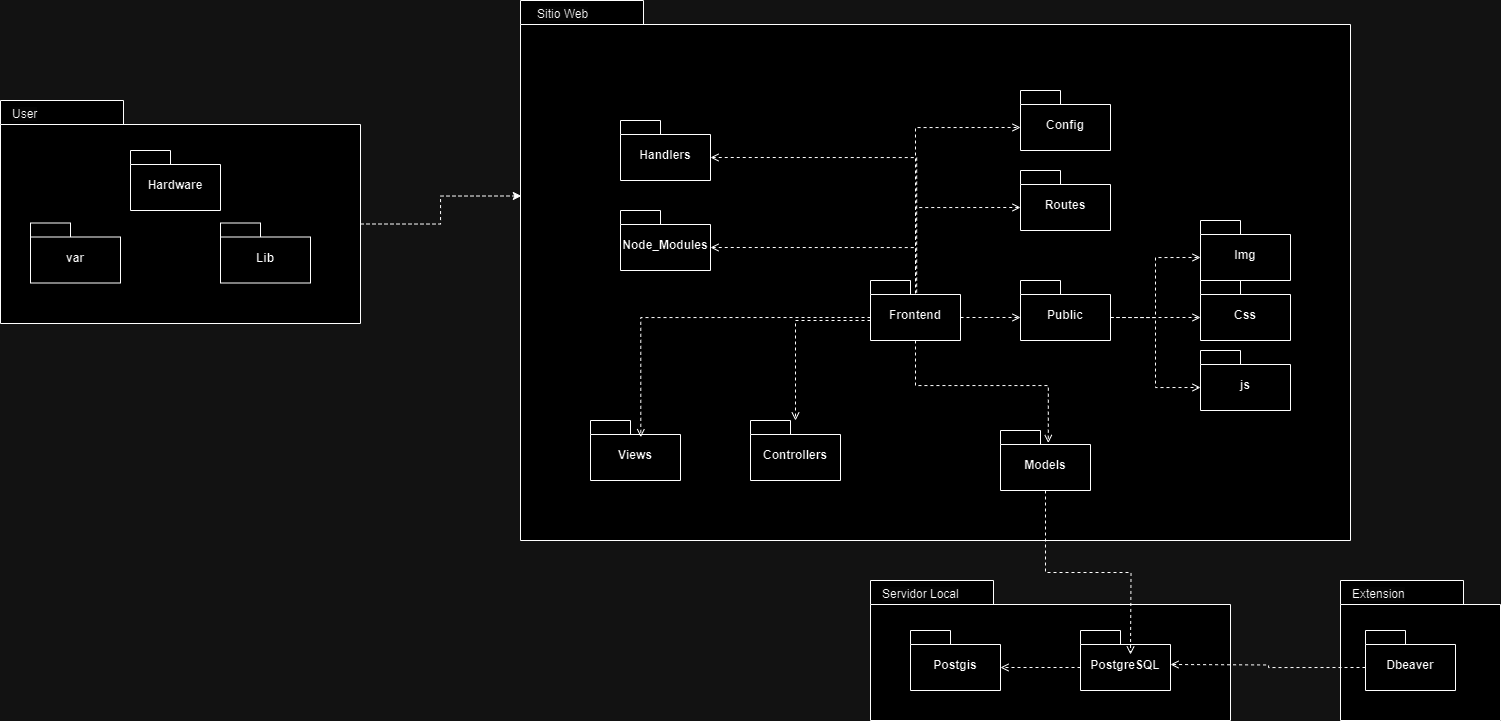

The diagram above was exported from draw.io. Its source (the exported page's mxGraphModel, read from the mxfile embedded in the PNG):
<mxGraphModel dx="2537" dy="868" grid="1" gridSize="10" guides="1" tooltips="1" connect="1" arrows="1" fold="1" page="1" pageScale="1" pageWidth="850" pageHeight="1100" math="0" shadow="0">
  <root>
    <mxCell id="0" />
    <mxCell id="1" parent="0" />
    <mxCell id="HLFpVGwepYCYaluz1ja6-1" value="" style="shape=folder;fontStyle=1;spacingTop=10;tabWidth=123;tabHeight=24;tabPosition=left;html=1;rounded=0;shadow=0;comic=0;labelBackgroundColor=none;strokeColor=#000000;strokeWidth=1;fillColor=#ffffff;fontFamily=Verdana;fontSize=10;fontColor=#000000;align=center;container=0;" vertex="1" parent="1">
      <mxGeometry x="340" y="130" width="830" height="540" as="geometry" />
    </mxCell>
    <mxCell id="HLFpVGwepYCYaluz1ja6-2" value="&lt;span style=&quot;color: rgb(0, 0, 0); font-family: Helvetica; font-size: 12px; font-style: normal; font-variant-ligatures: normal; font-variant-caps: normal; font-weight: 400; letter-spacing: normal; orphans: 2; text-align: left; text-indent: 0px; text-transform: none; widows: 2; word-spacing: 0px; -webkit-text-stroke-width: 0px; white-space: normal; background-color: rgb(251, 251, 251); text-decoration-thickness: initial; text-decoration-style: initial; text-decoration-color: initial; display: inline !important; float: none;&quot;&gt;Sitio Web&lt;/span&gt;" style="text;whiteSpace=wrap;html=1;" vertex="1" parent="1">
      <mxGeometry x="355" y="130" width="70" height="28" as="geometry" />
    </mxCell>
    <mxCell id="HLFpVGwepYCYaluz1ja6-3" style="edgeStyle=orthogonalEdgeStyle;rounded=0;orthogonalLoop=1;jettySize=auto;html=1;dashed=1;endArrow=open;endFill=0;" edge="1" parent="1" source="HLFpVGwepYCYaluz1ja6-4" target="HLFpVGwepYCYaluz1ja6-15">
      <mxGeometry relative="1" as="geometry">
        <Array as="points">
          <mxPoint x="615" y="450" />
        </Array>
      </mxGeometry>
    </mxCell>
    <mxCell id="HLFpVGwepYCYaluz1ja6-4" value="Frontend" style="shape=folder;fontStyle=1;spacingTop=10;tabWidth=40;tabHeight=14;tabPosition=left;html=1;whiteSpace=wrap;" vertex="1" parent="1">
      <mxGeometry x="690" y="410" width="90" height="60" as="geometry" />
    </mxCell>
    <mxCell id="HLFpVGwepYCYaluz1ja6-5" value="Public" style="shape=folder;fontStyle=1;spacingTop=10;tabWidth=40;tabHeight=14;tabPosition=left;html=1;whiteSpace=wrap;" vertex="1" parent="1">
      <mxGeometry x="840" y="410" width="90" height="60" as="geometry" />
    </mxCell>
    <mxCell id="HLFpVGwepYCYaluz1ja6-6" value="Img" style="shape=folder;fontStyle=1;spacingTop=10;tabWidth=40;tabHeight=14;tabPosition=left;html=1;whiteSpace=wrap;" vertex="1" parent="1">
      <mxGeometry x="1020" y="350" width="90" height="60" as="geometry" />
    </mxCell>
    <mxCell id="HLFpVGwepYCYaluz1ja6-7" value="Css" style="shape=folder;fontStyle=1;spacingTop=10;tabWidth=40;tabHeight=14;tabPosition=left;html=1;whiteSpace=wrap;" vertex="1" parent="1">
      <mxGeometry x="1020" y="410" width="90" height="60" as="geometry" />
    </mxCell>
    <mxCell id="HLFpVGwepYCYaluz1ja6-8" value="js" style="shape=folder;fontStyle=1;spacingTop=10;tabWidth=40;tabHeight=14;tabPosition=left;html=1;whiteSpace=wrap;" vertex="1" parent="1">
      <mxGeometry x="1020" y="480" width="90" height="60" as="geometry" />
    </mxCell>
    <mxCell id="HLFpVGwepYCYaluz1ja6-9" style="edgeStyle=orthogonalEdgeStyle;rounded=0;orthogonalLoop=1;jettySize=auto;html=1;exitX=0;exitY=0;exitDx=90;exitDy=37;exitPerimeter=0;entryX=0;entryY=0;entryDx=0;entryDy=37;entryPerimeter=0;dashed=1;endArrow=open;endFill=0;" edge="1" parent="1" source="HLFpVGwepYCYaluz1ja6-5" target="HLFpVGwepYCYaluz1ja6-6">
      <mxGeometry relative="1" as="geometry" />
    </mxCell>
    <mxCell id="HLFpVGwepYCYaluz1ja6-10" value="Views" style="shape=folder;fontStyle=1;spacingTop=10;tabWidth=40;tabHeight=14;tabPosition=left;html=1;whiteSpace=wrap;" vertex="1" parent="1">
      <mxGeometry x="410" y="550" width="90" height="60" as="geometry" />
    </mxCell>
    <mxCell id="HLFpVGwepYCYaluz1ja6-11" value="Config" style="shape=folder;fontStyle=1;spacingTop=10;tabWidth=40;tabHeight=14;tabPosition=left;html=1;whiteSpace=wrap;" vertex="1" parent="1">
      <mxGeometry x="840" y="220" width="90" height="60" as="geometry" />
    </mxCell>
    <mxCell id="HLFpVGwepYCYaluz1ja6-12" style="edgeStyle=orthogonalEdgeStyle;rounded=0;orthogonalLoop=1;jettySize=auto;html=1;exitX=0;exitY=0;exitDx=90;exitDy=37;exitPerimeter=0;entryX=0;entryY=0;entryDx=0;entryDy=37;entryPerimeter=0;dashed=1;endArrow=open;endFill=0;" edge="1" parent="1" source="HLFpVGwepYCYaluz1ja6-5" target="HLFpVGwepYCYaluz1ja6-7">
      <mxGeometry relative="1" as="geometry">
        <mxPoint x="940" y="457" as="sourcePoint" />
        <mxPoint x="1030" y="397" as="targetPoint" />
      </mxGeometry>
    </mxCell>
    <mxCell id="HLFpVGwepYCYaluz1ja6-13" style="edgeStyle=orthogonalEdgeStyle;rounded=0;orthogonalLoop=1;jettySize=auto;html=1;exitX=0;exitY=0;exitDx=90;exitDy=37;exitPerimeter=0;entryX=0;entryY=0;entryDx=0;entryDy=37;entryPerimeter=0;dashed=1;endArrow=open;endFill=0;" edge="1" parent="1" source="HLFpVGwepYCYaluz1ja6-5" target="HLFpVGwepYCYaluz1ja6-8">
      <mxGeometry relative="1" as="geometry">
        <mxPoint x="930" y="450" as="sourcePoint" />
        <mxPoint x="1020" y="450" as="targetPoint" />
      </mxGeometry>
    </mxCell>
    <mxCell id="HLFpVGwepYCYaluz1ja6-14" style="edgeStyle=orthogonalEdgeStyle;rounded=0;orthogonalLoop=1;jettySize=auto;html=1;exitX=0;exitY=0;exitDx=90;exitDy=37;exitPerimeter=0;entryX=0;entryY=0;entryDx=0;entryDy=37;entryPerimeter=0;dashed=1;endArrow=open;endFill=0;" edge="1" parent="1" source="HLFpVGwepYCYaluz1ja6-4" target="HLFpVGwepYCYaluz1ja6-5">
      <mxGeometry relative="1" as="geometry">
        <mxPoint x="780" y="490" as="sourcePoint" />
        <mxPoint x="870" y="490" as="targetPoint" />
      </mxGeometry>
    </mxCell>
    <mxCell id="HLFpVGwepYCYaluz1ja6-15" value="Controllers" style="shape=folder;fontStyle=1;spacingTop=10;tabWidth=40;tabHeight=14;tabPosition=left;html=1;whiteSpace=wrap;" vertex="1" parent="1">
      <mxGeometry x="570" y="550" width="90" height="60" as="geometry" />
    </mxCell>
    <mxCell id="HLFpVGwepYCYaluz1ja6-16" value="Handlers" style="shape=folder;fontStyle=1;spacingTop=10;tabWidth=40;tabHeight=14;tabPosition=left;html=1;whiteSpace=wrap;" vertex="1" parent="1">
      <mxGeometry x="440" y="250" width="90" height="60" as="geometry" />
    </mxCell>
    <mxCell id="HLFpVGwepYCYaluz1ja6-17" value="Models" style="shape=folder;fontStyle=1;spacingTop=10;tabWidth=40;tabHeight=14;tabPosition=left;html=1;whiteSpace=wrap;" vertex="1" parent="1">
      <mxGeometry x="820" y="560" width="90" height="60" as="geometry" />
    </mxCell>
    <mxCell id="HLFpVGwepYCYaluz1ja6-18" style="edgeStyle=orthogonalEdgeStyle;rounded=0;orthogonalLoop=1;jettySize=auto;html=1;exitX=0;exitY=0;exitDx=90;exitDy=37;exitPerimeter=0;endArrow=none;endFill=0;startArrow=open;startFill=0;dashed=1;" edge="1" parent="1" source="HLFpVGwepYCYaluz1ja6-19" target="HLFpVGwepYCYaluz1ja6-4">
      <mxGeometry relative="1" as="geometry" />
    </mxCell>
    <mxCell id="HLFpVGwepYCYaluz1ja6-19" value="Node_Modules" style="shape=folder;fontStyle=1;spacingTop=10;tabWidth=40;tabHeight=14;tabPosition=left;html=1;whiteSpace=wrap;" vertex="1" parent="1">
      <mxGeometry x="440" y="340" width="90" height="60" as="geometry" />
    </mxCell>
    <mxCell id="HLFpVGwepYCYaluz1ja6-20" value="Routes" style="shape=folder;fontStyle=1;spacingTop=10;tabWidth=40;tabHeight=14;tabPosition=left;html=1;whiteSpace=wrap;" vertex="1" parent="1">
      <mxGeometry x="840" y="300" width="90" height="60" as="geometry" />
    </mxCell>
    <mxCell id="HLFpVGwepYCYaluz1ja6-21" style="edgeStyle=orthogonalEdgeStyle;rounded=0;orthogonalLoop=1;jettySize=auto;html=1;exitX=0;exitY=0;exitDx=0;exitDy=37;exitPerimeter=0;entryX=0.559;entryY=0.278;entryDx=0;entryDy=0;entryPerimeter=0;dashed=1;endArrow=open;endFill=0;" edge="1" parent="1" source="HLFpVGwepYCYaluz1ja6-4" target="HLFpVGwepYCYaluz1ja6-10">
      <mxGeometry relative="1" as="geometry">
        <mxPoint x="520" y="500" as="sourcePoint" />
        <mxPoint x="580" y="500" as="targetPoint" />
      </mxGeometry>
    </mxCell>
    <mxCell id="HLFpVGwepYCYaluz1ja6-22" style="edgeStyle=orthogonalEdgeStyle;rounded=0;orthogonalLoop=1;jettySize=auto;html=1;exitX=0;exitY=0;exitDx=40;exitDy=14;exitPerimeter=0;entryX=0;entryY=0;entryDx=0;entryDy=37;entryPerimeter=0;endArrow=open;endFill=0;dashed=1;" edge="1" parent="1" source="HLFpVGwepYCYaluz1ja6-4" target="HLFpVGwepYCYaluz1ja6-11">
      <mxGeometry relative="1" as="geometry">
        <Array as="points">
          <mxPoint x="735" y="424" />
          <mxPoint x="735" y="257" />
        </Array>
      </mxGeometry>
    </mxCell>
    <mxCell id="HLFpVGwepYCYaluz1ja6-23" style="edgeStyle=orthogonalEdgeStyle;rounded=0;orthogonalLoop=1;jettySize=auto;html=1;exitX=0;exitY=0;exitDx=90;exitDy=37;exitPerimeter=0;endArrow=none;endFill=0;startArrow=open;startFill=0;dashed=1;entryX=0.513;entryY=0.222;entryDx=0;entryDy=0;entryPerimeter=0;" edge="1" parent="1" source="HLFpVGwepYCYaluz1ja6-16" target="HLFpVGwepYCYaluz1ja6-4">
      <mxGeometry relative="1" as="geometry">
        <mxPoint x="540" y="290" as="sourcePoint" />
        <mxPoint x="745" y="323" as="targetPoint" />
      </mxGeometry>
    </mxCell>
    <mxCell id="HLFpVGwepYCYaluz1ja6-24" style="edgeStyle=orthogonalEdgeStyle;rounded=0;orthogonalLoop=1;jettySize=auto;html=1;exitX=0;exitY=0;exitDx=0;exitDy=37;exitPerimeter=0;endArrow=none;endFill=0;startArrow=open;startFill=0;dashed=1;" edge="1" parent="1" source="HLFpVGwepYCYaluz1ja6-20" target="HLFpVGwepYCYaluz1ja6-4">
      <mxGeometry relative="1" as="geometry">
        <mxPoint x="540" y="340" as="sourcePoint" />
        <mxPoint x="745" y="373" as="targetPoint" />
      </mxGeometry>
    </mxCell>
    <mxCell id="HLFpVGwepYCYaluz1ja6-25" style="edgeStyle=orthogonalEdgeStyle;rounded=0;orthogonalLoop=1;jettySize=auto;html=1;exitX=0.5;exitY=1;exitDx=0;exitDy=0;exitPerimeter=0;entryX=0.531;entryY=0.208;entryDx=0;entryDy=0;entryPerimeter=0;endArrow=open;endFill=0;dashed=1;" edge="1" parent="1" source="HLFpVGwepYCYaluz1ja6-4" target="HLFpVGwepYCYaluz1ja6-17">
      <mxGeometry relative="1" as="geometry" />
    </mxCell>
    <mxCell id="HLFpVGwepYCYaluz1ja6-26" value="" style="shape=folder;fontStyle=1;spacingTop=10;tabWidth=123;tabHeight=24;tabPosition=left;html=1;rounded=0;shadow=0;comic=0;labelBackgroundColor=none;strokeColor=#000000;strokeWidth=1;fillColor=#ffffff;fontFamily=Verdana;fontSize=10;fontColor=#000000;align=center;container=0;" vertex="1" parent="1">
      <mxGeometry x="-180" y="230" width="360" height="223" as="geometry" />
    </mxCell>
    <mxCell id="HLFpVGwepYCYaluz1ja6-27" value="&lt;span style=&quot;color: rgb(0, 0, 0); font-family: Helvetica; font-size: 12px; font-style: normal; font-variant-ligatures: normal; font-variant-caps: normal; font-weight: 400; letter-spacing: normal; orphans: 2; text-align: left; text-indent: 0px; text-transform: none; widows: 2; word-spacing: 0px; -webkit-text-stroke-width: 0px; white-space: normal; background-color: rgb(251, 251, 251); text-decoration-thickness: initial; text-decoration-style: initial; text-decoration-color: initial; display: inline !important; float: none;&quot;&gt;User&lt;/span&gt;" style="text;whiteSpace=wrap;html=1;" vertex="1" parent="1">
      <mxGeometry x="-170" y="230" width="70" height="28" as="geometry" />
    </mxCell>
    <mxCell id="HLFpVGwepYCYaluz1ja6-28" value="Hardware" style="shape=folder;fontStyle=1;spacingTop=10;tabWidth=40;tabHeight=14;tabPosition=left;html=1;whiteSpace=wrap;" vertex="1" parent="1">
      <mxGeometry x="-50" y="280" width="90" height="60" as="geometry" />
    </mxCell>
    <mxCell id="HLFpVGwepYCYaluz1ja6-29" value="Lib" style="shape=folder;fontStyle=1;spacingTop=10;tabWidth=40;tabHeight=14;tabPosition=left;html=1;whiteSpace=wrap;" vertex="1" parent="1">
      <mxGeometry x="40" y="352.5" width="90" height="60" as="geometry" />
    </mxCell>
    <mxCell id="HLFpVGwepYCYaluz1ja6-30" value="var" style="shape=folder;fontStyle=1;spacingTop=10;tabWidth=40;tabHeight=14;tabPosition=left;html=1;whiteSpace=wrap;" vertex="1" parent="1">
      <mxGeometry x="-150" y="352.5" width="90" height="60" as="geometry" />
    </mxCell>
    <mxCell id="HLFpVGwepYCYaluz1ja6-31" style="edgeStyle=orthogonalEdgeStyle;rounded=0;orthogonalLoop=1;jettySize=auto;html=1;exitX=0;exitY=0;exitDx=360;exitDy=123.5;exitPerimeter=0;entryX=0.001;entryY=0.362;entryDx=0;entryDy=0;entryPerimeter=0;dashed=1;" edge="1" parent="1" source="HLFpVGwepYCYaluz1ja6-26" target="HLFpVGwepYCYaluz1ja6-1">
      <mxGeometry relative="1" as="geometry" />
    </mxCell>
    <mxCell id="HLFpVGwepYCYaluz1ja6-33" value="" style="shape=folder;fontStyle=1;spacingTop=10;tabWidth=123;tabHeight=24;tabPosition=left;html=1;rounded=0;shadow=0;comic=0;labelBackgroundColor=none;strokeColor=#000000;strokeWidth=1;fillColor=#ffffff;fontFamily=Verdana;fontSize=10;fontColor=#000000;align=center;container=0;" vertex="1" parent="1">
      <mxGeometry x="690" y="710" width="360" height="140" as="geometry" />
    </mxCell>
    <mxCell id="HLFpVGwepYCYaluz1ja6-34" value="&lt;span style=&quot;color: rgb(0, 0, 0); font-family: Helvetica; font-size: 12px; font-style: normal; font-variant-ligatures: normal; font-variant-caps: normal; font-weight: 400; letter-spacing: normal; orphans: 2; text-align: left; text-indent: 0px; text-transform: none; widows: 2; word-spacing: 0px; -webkit-text-stroke-width: 0px; white-space: normal; background-color: rgb(251, 251, 251); text-decoration-thickness: initial; text-decoration-style: initial; text-decoration-color: initial; display: inline !important; float: none;&quot;&gt;Servidor Local&lt;/span&gt;" style="text;whiteSpace=wrap;html=1;" vertex="1" parent="1">
      <mxGeometry x="700" y="710" width="90" height="28" as="geometry" />
    </mxCell>
    <mxCell id="HLFpVGwepYCYaluz1ja6-35" value="PostgreSQL" style="shape=folder;fontStyle=1;spacingTop=10;tabWidth=40;tabHeight=14;tabPosition=left;html=1;whiteSpace=wrap;" vertex="1" parent="1">
      <mxGeometry x="900" y="760" width="90" height="60" as="geometry" />
    </mxCell>
    <mxCell id="HLFpVGwepYCYaluz1ja6-36" value="Postgis" style="shape=folder;fontStyle=1;spacingTop=10;tabWidth=40;tabHeight=14;tabPosition=left;html=1;whiteSpace=wrap;" vertex="1" parent="1">
      <mxGeometry x="730" y="760" width="90" height="60" as="geometry" />
    </mxCell>
    <mxCell id="HLFpVGwepYCYaluz1ja6-37" style="edgeStyle=orthogonalEdgeStyle;rounded=0;orthogonalLoop=1;jettySize=auto;html=1;entryX=0;entryY=0;entryDx=90;entryDy=37;entryPerimeter=0;endArrow=open;endFill=0;dashed=1;exitX=0;exitY=0;exitDx=0;exitDy=37;exitPerimeter=0;" edge="1" parent="1" source="HLFpVGwepYCYaluz1ja6-35" target="HLFpVGwepYCYaluz1ja6-36">
      <mxGeometry relative="1" as="geometry">
        <mxPoint x="670" y="690" as="sourcePoint" />
        <mxPoint x="878" y="582" as="targetPoint" />
      </mxGeometry>
    </mxCell>
    <mxCell id="HLFpVGwepYCYaluz1ja6-39" style="edgeStyle=orthogonalEdgeStyle;rounded=0;orthogonalLoop=1;jettySize=auto;html=1;entryX=0;entryY=0;entryDx=40;entryDy=14;entryPerimeter=0;endArrow=open;endFill=0;dashed=1;exitX=0.5;exitY=1;exitDx=0;exitDy=0;exitPerimeter=0;" edge="1" parent="1" source="HLFpVGwepYCYaluz1ja6-17">
      <mxGeometry relative="1" as="geometry">
        <mxPoint x="875" y="630" as="sourcePoint" />
        <mxPoint x="950" y="784" as="targetPoint" />
      </mxGeometry>
    </mxCell>
    <mxCell id="HLFpVGwepYCYaluz1ja6-40" value="" style="shape=folder;fontStyle=1;spacingTop=10;tabWidth=123;tabHeight=24;tabPosition=left;html=1;rounded=0;shadow=0;comic=0;labelBackgroundColor=none;strokeColor=#000000;strokeWidth=1;fillColor=#ffffff;fontFamily=Verdana;fontSize=10;fontColor=#000000;align=center;container=0;" vertex="1" parent="1">
      <mxGeometry x="1160" y="710" width="160" height="140" as="geometry" />
    </mxCell>
    <mxCell id="HLFpVGwepYCYaluz1ja6-41" value="&lt;span style=&quot;color: rgb(0, 0, 0); font-family: Helvetica; font-size: 12px; font-style: normal; font-variant-ligatures: normal; font-variant-caps: normal; font-weight: 400; letter-spacing: normal; orphans: 2; text-align: left; text-indent: 0px; text-transform: none; widows: 2; word-spacing: 0px; -webkit-text-stroke-width: 0px; white-space: normal; background-color: rgb(251, 251, 251); text-decoration-thickness: initial; text-decoration-style: initial; text-decoration-color: initial; display: inline !important; float: none;&quot;&gt;Extension&lt;/span&gt;" style="text;whiteSpace=wrap;html=1;" vertex="1" parent="1">
      <mxGeometry x="1170" y="710" width="90" height="28" as="geometry" />
    </mxCell>
    <mxCell id="HLFpVGwepYCYaluz1ja6-42" value="Dbeaver" style="shape=folder;fontStyle=1;spacingTop=10;tabWidth=40;tabHeight=14;tabPosition=left;html=1;whiteSpace=wrap;" vertex="1" parent="1">
      <mxGeometry x="1185" y="760" width="90" height="60" as="geometry" />
    </mxCell>
    <mxCell id="HLFpVGwepYCYaluz1ja6-43" style="edgeStyle=orthogonalEdgeStyle;rounded=0;orthogonalLoop=1;jettySize=auto;html=1;endArrow=open;endFill=0;dashed=1;exitX=0;exitY=0;exitDx=0;exitDy=37;exitPerimeter=0;" edge="1" parent="1" source="HLFpVGwepYCYaluz1ja6-42">
      <mxGeometry relative="1" as="geometry">
        <mxPoint x="875" y="630" as="sourcePoint" />
        <mxPoint x="990" y="794" as="targetPoint" />
      </mxGeometry>
    </mxCell>
  </root>
</mxGraphModel>